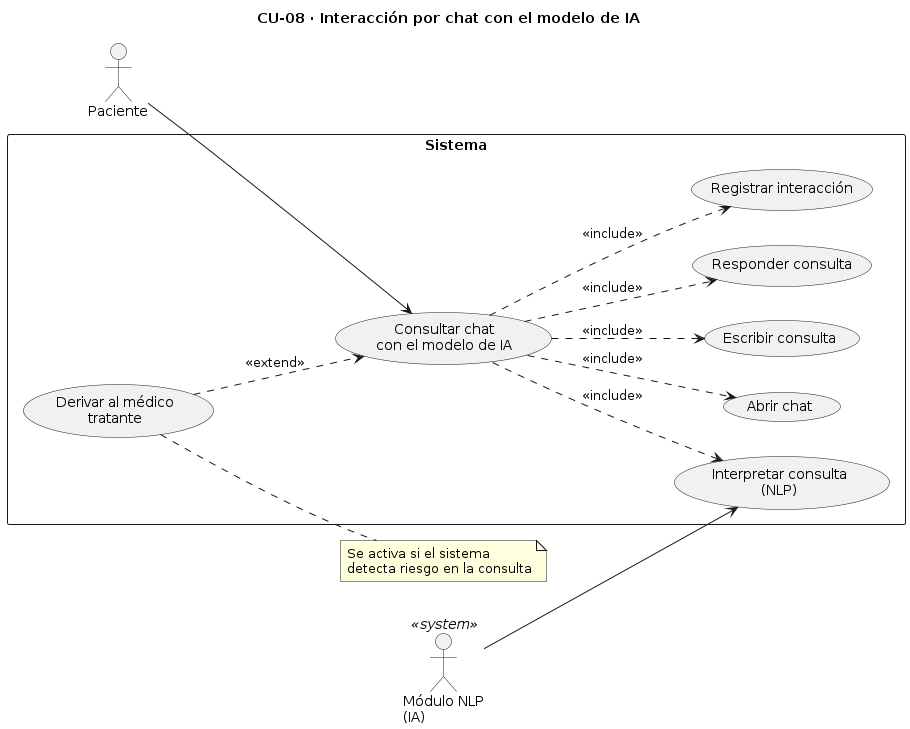

The diagram above was rendered by PlantUML. Its source (embedded in the PNG):
@startuml
title CU-08 · Interacción por chat con el modelo de IA

left to right direction

actor Paciente
actor "Módulo NLP\n(IA)" as ModuloNLP <<system>>

rectangle Sistema {
  usecase "Consultar chat\ncon el modelo de IA" as UC08
  usecase "Abrir chat" as UC08a
  usecase "Escribir consulta" as UC08b
  usecase "Interpretar consulta\n(NLP)" as UC08c
  usecase "Responder consulta" as UC08d
  usecase "Registrar interacción" as UC08e
  usecase "Derivar al médico\ntratante" as UC08ext
}

Paciente --> UC08
ModuloNLP --> UC08c

UC08 ..> UC08a : <<include>>
UC08 ..> UC08b : <<include>>
UC08 ..> UC08c : <<include>>
UC08 ..> UC08d : <<include>>
UC08 ..> UC08e : <<include>>
UC08ext ..> UC08 : <<extend>>

note right of UC08ext
  Se activa si el sistema
  detecta riesgo en la consulta
end note
@enduml